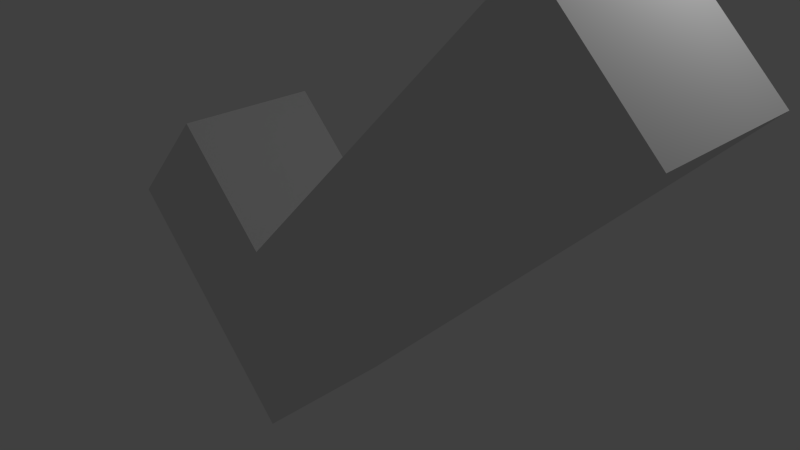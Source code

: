 # Source: check.blend  (saved by Blender 2.76.0; exported with 4.5.12 LTS)
import bpy
from mathutils import Matrix  # noqa: F401  (used for matrix-valued properties, if any)

bpy.ops.wm.read_factory_settings(use_empty=True)
scene = bpy.context.scene
scene.name = 'Scene'

# ---- collections
col_collection_1 = bpy.data.collections.new('Collection 1'); scene.collection.children.link(col_collection_1)
col_collection_4 = bpy.data.collections.new('Collection 4'); scene.collection.children.link(col_collection_4)

# ---- materials (node trees are filled in below, after node groups)
mat_material = bpy.data.materials.new('Material')
mat_material.alpha_threshold = 0.0
mat_material.use_transparent_shadow = False
mat_material.roughness = 0.5
mat_material.line_color = (0.0, 0.0, 0.0, 1.0)

# ---- material node trees

# ---- world
world_world = bpy.data.worlds.new('World'); scene.world = world_world
world_world.color = (0.05088, 0.05088, 0.05088)
world_world.use_sun_shadow = False
world_world.sun_shadow_jitter_overblur = 0.0
world_world.cycles.sampling_method = 'MANUAL'
world_world.cycles.sample_map_resolution = 256

# ---- cameras
cam_camera = bpy.data.cameras.new('Camera')
cam_camera.clip_end = 100.0
cam_camera.lens = 35.0
cam_camera.sensor_width = 32.0
cam_camera.sensor_height = 18.0
cam_camera.ortho_scale = 7.314
cam_camera.dof.focus_distance = 0.0
cam_camera.dof.aperture_fstop = 128.0

# ---- lights
light_lamp = bpy.data.lights.new('Lamp', 'POINT')
light_lamp.transmission_factor = 0.0
light_lamp.cutoff_distance = 30.0
light_lamp.energy = 100.0
light_lamp.shadow_buffer_clip_start = 1.001
light_lamp.shadow_soft_size = 0.1
light_lamp.shadow_maximum_resolution = 0.006
light_lamp.use_absolute_resolution = True
light_lamp.cycles.use_multiple_importance_sampling = False

# ---- meshes
me_cube = bpy.data.meshes.new('Cube')
me_cube.from_pydata([(4.471, 1.0, 2.779), (4.471, -1.0, 2.779), (-1.186, -1.0, -2.878), (-1.186, 1.0, -2.878), (3.057, 1.0, 4.193), (3.057, -1.0, 4.193), (-2.6, -1.0, -1.464), (-2.6, 1.0, -1.464), (3.057, 1.0, 1.364), (1.642, 1.0, -0.04991), (0.2281, 1.0, -1.464), (3.057, -1.0, 1.364), (1.642, -1.0, -0.04991), (0.2281, -1.0, -1.464), (1.642, 1.0, 2.779), (0.2281, 1.0, 1.364), (-1.186, 1.0, -0.04991), (1.642, -1.0, 2.779), (0.2281, -1.0, 1.364), (-1.186, -1.0, -0.04991), (-2.6, 1.0, 1.364), (-4.015, 1.0, -0.04991), (-2.6, -1.0, 1.364), (-4.015, -1.0, -0.04991)], [], [(10, 13, 2, 3), (6, 19, 22, 23), (0, 4, 5, 1), (13, 19, 6, 2), (2, 6, 7, 3), (16, 10, 3, 7), (4, 0, 8, 14), (14, 8, 9, 15), (15, 9, 10, 16), (1, 5, 17, 11), (11, 17, 18, 12), (12, 18, 19, 13), (4, 14, 17, 5), (14, 15, 18, 17), (15, 16, 19, 18), (0, 1, 11, 8), (8, 11, 12, 9), (9, 12, 13, 10), (20, 21, 23, 22), (19, 16, 20, 22), (7, 6, 23, 21), (16, 7, 21, 20)])
me_cube.materials.append(mat_material)
me_cube.use_remesh_preserve_volume = False
me_cube.use_remesh_preserve_attributes = False
me_cube.use_mirror_vertex_groups = False
me_cube.update()
arm_armature = bpy.data.armatures.new('Armature')  # bones are not reproduced

# ---- objects
ob_cube = bpy.data.objects.new('Cube', me_cube)
ob_lamp = bpy.data.objects.new('Lamp', light_lamp)
ob_camera = bpy.data.objects.new('Camera', cam_camera)
ob_armature = bpy.data.objects.new('Armature', arm_armature)

# ---- transforms, parenting, visibility, modifiers, constraints
ob_cube.parent = ob_armature
ob_cube.location = (0.0, 0.0, 0.0)
ob_cube.lock_rotations_4d = False
ob_cube.empty_display_type = 'ARROWS'
ob_cube.lineart.crease_threshold = 0.0
_vg = ob_cube.vertex_groups.new(name='Bone')
_vg.add([0, 1, 2, 3, 4, 5, 6, 7, 8, 9, 10, 11, 12, 13, 14, 15, 16, 17, 18, 19, 20, 21, 22, 23], 1.0, 'REPLACE')
_m = ob_cube.modifiers.new('Armature', 'ARMATURE')
_m.object = ob_armature
ob_lamp.location = (4.076, 1.005, 5.904)
ob_lamp.rotation_euler = (0.6503, 0.05522, 1.866)
ob_lamp.lock_rotations_4d = False
ob_lamp.empty_display_type = 'ARROWS'
ob_lamp.color = (0.0, 0.0, 0.0, 0.0)
ob_lamp.lineart.crease_threshold = 0.0
ob_camera.location = (7.481, -6.508, 5.344)
ob_camera.rotation_euler = (1.109, 0.01082, 0.8149)
ob_camera.lock_rotations_4d = False
ob_camera.empty_display_type = 'ARROWS'
ob_camera.color = (0.0, 0.0, 0.0, 0.0)
ob_camera.display_type = 'WIRE'
ob_camera.lineart.crease_threshold = 0.0
ob_armature.location = (0.0, 0.0, 0.0)
ob_armature.show_in_front = True
ob_armature.lineart.crease_threshold = 0.0

# ---- collection membership
col_collection_1.objects.link(ob_cube)
col_collection_1.objects.link(ob_lamp)
col_collection_1.objects.link(ob_camera)
col_collection_4.objects.link(ob_armature)

# ---- scene / render settings (as saved in the file)
scene.camera = ob_camera
scene.frame_start = 1; scene.frame_end = 250; scene.frame_set(5)
scene.render.engine = 'BLENDER_EEVEE_NEXT'
scene.render.resolution_percentage = 50
scene.render.dither_intensity = 0.0
scene.cycles.use_denoising = False
scene.cycles.samples = 10
scene.cycles.sampling_pattern = 'TABULATED_SOBOL'
scene.cycles.light_sampling_threshold = 0.0
scene.cycles.use_adaptive_sampling = False
scene.cycles.use_light_tree = False
scene.cycles.blur_glossy = 0.0
scene.cycles.pixel_filter_type = 'GAUSSIAN'
scene.cycles.sample_clamp_indirect = 0.0
scene.view_settings.view_transform = 'Standard'
bpy.context.view_layer.update()
